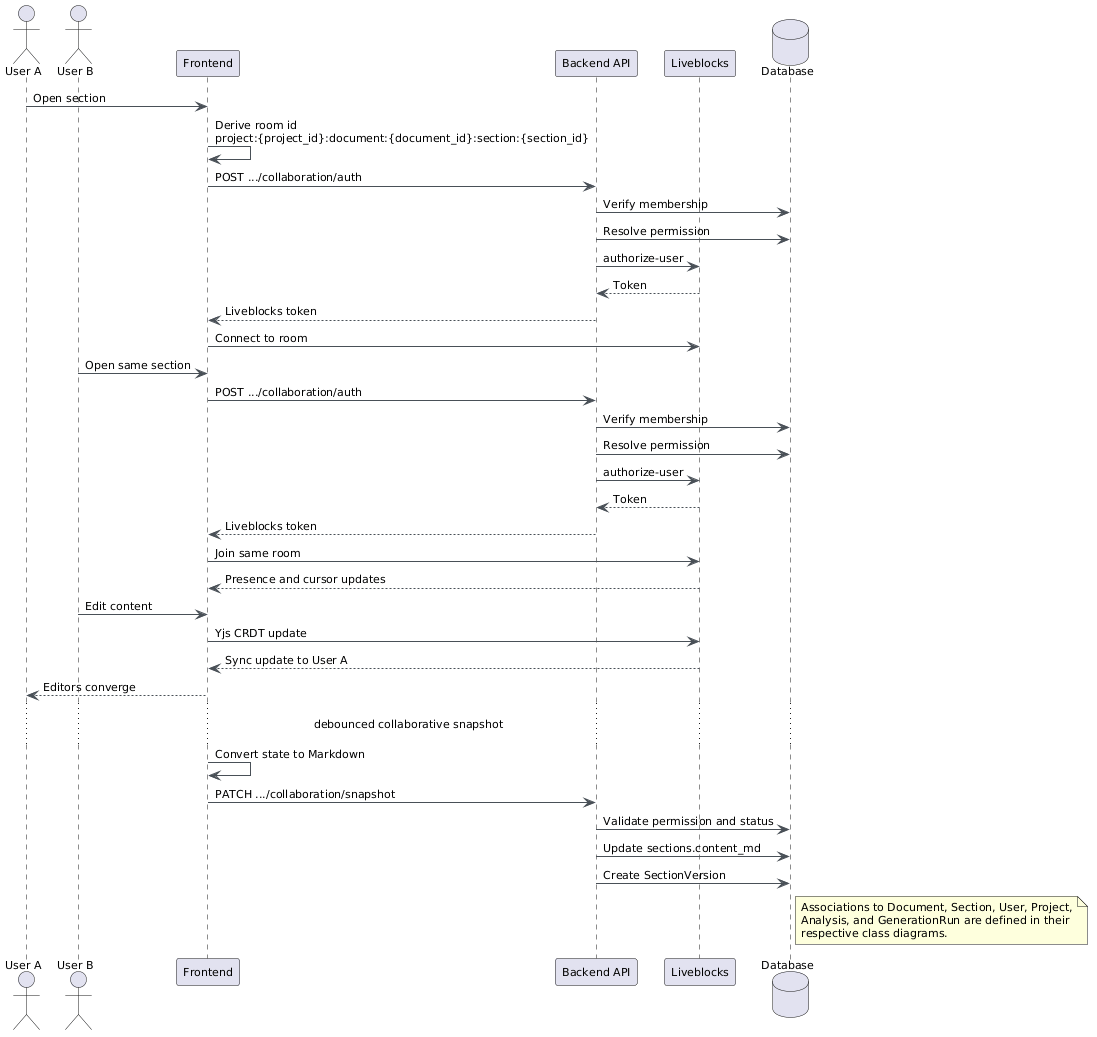

The diagram above was rendered by PlantUML. Its source (embedded in the PNG):
@startuml
skinparam backgroundColor white
skinparam classBackgroundColor #F8F9FA
skinparam classBorderColor #6C757D
skinparam arrowColor #495057
skinparam defaultFontName Arial
skinparam defaultFontSize 11

actor "User A" as UserA
actor "User B" as UserB
participant Frontend
participant "Backend API" as Backend
participant Liveblocks
database Database

UserA -> Frontend : Open section
Frontend -> Frontend : Derive room id\nproject:{project_id}:document:{document_id}:section:{section_id}
Frontend -> Backend : POST .../collaboration/auth
Backend -> Database : Verify membership
Backend -> Database : Resolve permission
Backend -> Liveblocks : authorize-user
Liveblocks --> Backend : Token
Backend --> Frontend : Liveblocks token
Frontend -> Liveblocks : Connect to room

UserB -> Frontend : Open same section
Frontend -> Backend : POST .../collaboration/auth
Backend -> Database : Verify membership
Backend -> Database : Resolve permission
Backend -> Liveblocks : authorize-user
Liveblocks --> Backend : Token
Backend --> Frontend : Liveblocks token
Frontend -> Liveblocks : Join same room
Liveblocks --> Frontend : Presence and cursor updates

UserB -> Frontend : Edit content
Frontend -> Liveblocks : Yjs CRDT update
Liveblocks --> Frontend : Sync update to User A
Frontend --> UserA : Editors converge

... debounced collaborative snapshot ...
Frontend -> Frontend : Convert state to Markdown
Frontend -> Backend : PATCH .../collaboration/snapshot
Backend -> Database : Validate permission and status
Backend -> Database : Update sections.content_md
Backend -> Database : Create SectionVersion

note right of Database
Associations to Document, Section, User, Project,
Analysis, and GenerationRun are defined in their
respective class diagrams.
end note
@enduml